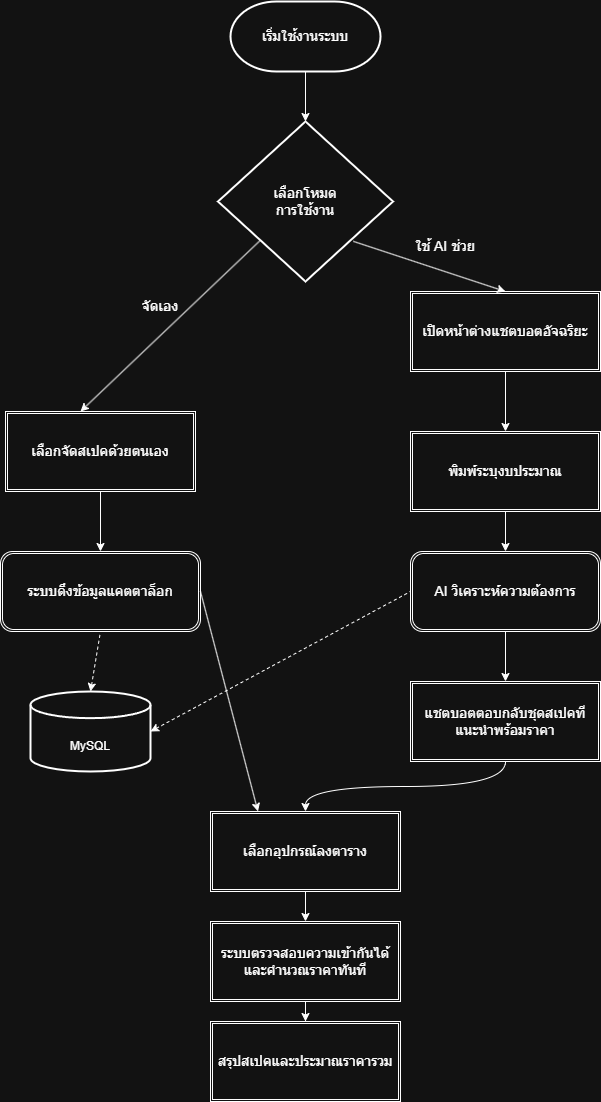

The diagram above was exported from draw.io. Its source (the exported page's mxGraphModel, read from the mxfile embedded in the PNG):
<mxGraphModel dx="2020" dy="1119" grid="1" gridSize="10" guides="1" tooltips="1" connect="1" arrows="1" fold="1" page="1" pageScale="1" pageWidth="1169" pageHeight="1654" math="0" shadow="0">
  <root>
    <mxCell id="0" />
    <mxCell id="1" parent="0" />
    <mxCell id="VfiaPWfbuckK55EgoYN1-1" parent="1" style="strokeWidth=2;html=1;shape=mxgraph.flowchart.terminator;whiteSpace=wrap;" value="" vertex="1">
      <mxGeometry height="70" width="150" x="525" y="40" as="geometry" />
    </mxCell>
    <mxCell id="VfiaPWfbuckK55EgoYN1-2" parent="1" style="strokeWidth=2;html=1;shape=mxgraph.flowchart.decision;whiteSpace=wrap;" value="" vertex="1">
      <mxGeometry height="160" width="175" x="512.5" y="160" as="geometry" />
    </mxCell>
    <mxCell id="VfiaPWfbuckK55EgoYN1-23" edge="1" parent="1" source="VfiaPWfbuckK55EgoYN1-4" style="edgeStyle=orthogonalEdgeStyle;rounded=0;orthogonalLoop=1;jettySize=auto;html=1;" target="VfiaPWfbuckK55EgoYN1-6" value="">
      <mxGeometry relative="1" as="geometry" />
    </mxCell>
    <mxCell id="VfiaPWfbuckK55EgoYN1-4" parent="1" style="shape=ext;double=1;rounded=0;whiteSpace=wrap;html=1;" value="" vertex="1">
      <mxGeometry height="80" width="190" x="705" y="330" as="geometry" />
    </mxCell>
    <mxCell id="VfiaPWfbuckK55EgoYN1-21" edge="1" parent="1" source="VfiaPWfbuckK55EgoYN1-5" style="edgeStyle=orthogonalEdgeStyle;rounded=0;orthogonalLoop=1;jettySize=auto;html=1;" target="VfiaPWfbuckK55EgoYN1-7" value="">
      <mxGeometry relative="1" as="geometry" />
    </mxCell>
    <mxCell id="VfiaPWfbuckK55EgoYN1-5" parent="1" style="shape=ext;double=1;rounded=0;whiteSpace=wrap;html=1;" value="" vertex="1">
      <mxGeometry height="80" width="190" x="300" y="450" as="geometry" />
    </mxCell>
    <mxCell id="VfiaPWfbuckK55EgoYN1-24" edge="1" parent="1" source="VfiaPWfbuckK55EgoYN1-6" style="edgeStyle=orthogonalEdgeStyle;rounded=0;orthogonalLoop=1;jettySize=auto;html=1;" target="VfiaPWfbuckK55EgoYN1-8" value="">
      <mxGeometry relative="1" as="geometry" />
    </mxCell>
    <mxCell id="VfiaPWfbuckK55EgoYN1-6" parent="1" style="shape=ext;double=1;rounded=0;whiteSpace=wrap;html=1;" value="" vertex="1">
      <mxGeometry height="80" width="190" x="705" y="470" as="geometry" />
    </mxCell>
    <mxCell id="VfiaPWfbuckK55EgoYN1-7" parent="1" style="shape=ext;double=1;rounded=1;whiteSpace=wrap;html=1;" value="" vertex="1">
      <mxGeometry height="80" width="200" x="295" y="590" as="geometry" />
    </mxCell>
    <mxCell id="VfiaPWfbuckK55EgoYN1-25" edge="1" parent="1" source="VfiaPWfbuckK55EgoYN1-8" style="edgeStyle=orthogonalEdgeStyle;rounded=0;orthogonalLoop=1;jettySize=auto;html=1;" target="VfiaPWfbuckK55EgoYN1-10" value="">
      <mxGeometry relative="1" as="geometry" />
    </mxCell>
    <mxCell id="VfiaPWfbuckK55EgoYN1-8" parent="1" style="shape=ext;double=1;rounded=1;whiteSpace=wrap;html=1;" value="" vertex="1">
      <mxGeometry height="80" width="190" x="705" y="590" as="geometry" />
    </mxCell>
    <mxCell id="VfiaPWfbuckK55EgoYN1-9" parent="1" style="strokeWidth=2;html=1;shape=mxgraph.flowchart.database;whiteSpace=wrap;" value="" vertex="1">
      <mxGeometry height="80" width="120" x="325" y="730" as="geometry" />
    </mxCell>
    <mxCell id="VfiaPWfbuckK55EgoYN1-26" edge="1" parent="1" source="VfiaPWfbuckK55EgoYN1-10" style="edgeStyle=orthogonalEdgeStyle;rounded=0;orthogonalLoop=1;jettySize=auto;html=1;curved=1;exitX=0.5;exitY=1;exitDx=0;exitDy=0;" target="VfiaPWfbuckK55EgoYN1-12" value="">
      <mxGeometry relative="1" as="geometry" />
    </mxCell>
    <mxCell id="VfiaPWfbuckK55EgoYN1-10" parent="1" style="shape=ext;double=1;rounded=0;whiteSpace=wrap;html=1;" value="" vertex="1">
      <mxGeometry height="80" width="190" x="705" y="720" as="geometry" />
    </mxCell>
    <mxCell id="VfiaPWfbuckK55EgoYN1-32" edge="1" parent="1" source="VfiaPWfbuckK55EgoYN1-12" style="edgeStyle=orthogonalEdgeStyle;rounded=0;orthogonalLoop=1;jettySize=auto;html=1;" target="VfiaPWfbuckK55EgoYN1-13" value="">
      <mxGeometry relative="1" as="geometry" />
    </mxCell>
    <mxCell id="VfiaPWfbuckK55EgoYN1-12" parent="1" style="shape=ext;double=1;rounded=0;whiteSpace=wrap;html=1;" value="" vertex="1">
      <mxGeometry height="80" width="190" x="505" y="850" as="geometry" />
    </mxCell>
    <mxCell id="VfiaPWfbuckK55EgoYN1-33" edge="1" parent="1" source="VfiaPWfbuckK55EgoYN1-13" style="edgeStyle=orthogonalEdgeStyle;rounded=0;orthogonalLoop=1;jettySize=auto;html=1;" target="VfiaPWfbuckK55EgoYN1-14" value="">
      <mxGeometry relative="1" as="geometry" />
    </mxCell>
    <mxCell id="VfiaPWfbuckK55EgoYN1-13" parent="1" style="shape=ext;double=1;rounded=0;whiteSpace=wrap;html=1;" value="" vertex="1">
      <mxGeometry height="80" width="190" x="505" y="960" as="geometry" />
    </mxCell>
    <mxCell id="VfiaPWfbuckK55EgoYN1-14" parent="1" style="shape=ext;double=1;rounded=0;whiteSpace=wrap;html=1;" value="" vertex="1">
      <mxGeometry height="80" width="190" x="505" y="1060" as="geometry" />
    </mxCell>
    <mxCell id="VfiaPWfbuckK55EgoYN1-15" edge="1" parent="1" source="VfiaPWfbuckK55EgoYN1-1" style="endArrow=classic;html=1;rounded=0;entryX=0.5;entryY=0;entryDx=0;entryDy=0;entryPerimeter=0;exitX=0.5;exitY=1;exitDx=0;exitDy=0;exitPerimeter=0;" target="VfiaPWfbuckK55EgoYN1-2" value="">
      <mxGeometry height="50" relative="1" width="50" as="geometry">
        <Array as="points" />
        <mxPoint x="605" y="120" as="sourcePoint" />
        <mxPoint x="595" y="200" as="targetPoint" />
      </mxGeometry>
    </mxCell>
    <mxCell id="VfiaPWfbuckK55EgoYN1-18" edge="1" parent="1" style="endArrow=classic;html=1;rounded=0;entryX=0.462;entryY=-0.025;entryDx=0;entryDy=0;entryPerimeter=0;exitX=0.316;exitY=0.771;exitDx=0;exitDy=0;exitPerimeter=0;" value="">
      <mxGeometry height="50" relative="1" width="50" as="geometry">
        <mxPoint x="555.04" y="278.6399999999999" as="sourcePoint" />
        <mxPoint x="375.02" y="450" as="targetPoint" />
      </mxGeometry>
    </mxCell>
    <mxCell id="VfiaPWfbuckK55EgoYN1-19" edge="1" parent="1" source="VfiaPWfbuckK55EgoYN1-2" style="endArrow=classic;html=1;rounded=0;entryX=0.5;entryY=0;entryDx=0;entryDy=0;exitX=0.773;exitY=0.749;exitDx=0;exitDy=0;exitPerimeter=0;" target="VfiaPWfbuckK55EgoYN1-4" value="">
      <mxGeometry height="50" relative="1" width="50" as="geometry">
        <mxPoint x="765.02" y="259.9999999999999" as="sourcePoint" />
        <mxPoint x="585" y="431.36" as="targetPoint" />
      </mxGeometry>
    </mxCell>
    <mxCell id="VfiaPWfbuckK55EgoYN1-27" edge="1" parent="1" source="VfiaPWfbuckK55EgoYN1-9" style="endArrow=none;dashed=1;html=1;rounded=0;exitX=1;exitY=0.5;exitDx=0;exitDy=0;exitPerimeter=0;startArrow=classic;startFill=1;entryX=0;entryY=0.5;entryDx=0;entryDy=0;" target="VfiaPWfbuckK55EgoYN1-8" value="">
      <mxGeometry height="50" relative="1" width="50" as="geometry">
        <mxPoint x="645" y="680" as="sourcePoint" />
        <mxPoint x="695" y="630" as="targetPoint" />
      </mxGeometry>
    </mxCell>
    <mxCell id="VfiaPWfbuckK55EgoYN1-28" edge="1" parent="1" source="VfiaPWfbuckK55EgoYN1-9" style="endArrow=none;dashed=1;html=1;rounded=0;entryX=0.5;entryY=1;entryDx=0;entryDy=0;exitX=0.5;exitY=0;exitDx=0;exitDy=0;exitPerimeter=0;startArrow=classic;startFill=1;" target="VfiaPWfbuckK55EgoYN1-7" value="">
      <mxGeometry height="50" relative="1" width="50" as="geometry">
        <mxPoint x="385" y="730" as="sourcePoint" />
        <mxPoint x="435" y="680" as="targetPoint" />
      </mxGeometry>
    </mxCell>
    <mxCell id="VfiaPWfbuckK55EgoYN1-31" edge="1" parent="1" source="VfiaPWfbuckK55EgoYN1-7" style="endArrow=classic;html=1;rounded=0;exitX=1;exitY=0.5;exitDx=0;exitDy=0;entryX=0.25;entryY=0;entryDx=0;entryDy=0;startArrow=none;startFill=0;endFill=1;" target="VfiaPWfbuckK55EgoYN1-12" value="">
      <mxGeometry height="50" relative="1" width="50" as="geometry">
        <mxPoint x="525" y="700" as="sourcePoint" />
        <mxPoint x="575" y="650" as="targetPoint" />
      </mxGeometry>
    </mxCell>
    <mxCell id="VfiaPWfbuckK55EgoYN1-34" parent="1" style="text;html=1;whiteSpace=wrap;strokeColor=none;fillColor=none;align=center;verticalAlign=middle;rounded=0;" value="MySQL" vertex="1">
      <mxGeometry height="30" width="60" x="355" y="770" as="geometry" />
    </mxCell>
    <mxCell id="VfiaPWfbuckK55EgoYN1-36" parent="1" style="text;html=1;whiteSpace=wrap;strokeColor=none;fillColor=none;align=center;verticalAlign=middle;rounded=0;fontSize=14;" value="เริ่มใช้งานระบบ" vertex="1">
      <mxGeometry height="30" width="90" x="555" y="60" as="geometry" />
    </mxCell>
    <mxCell id="VfiaPWfbuckK55EgoYN1-37" parent="1" style="text;html=1;whiteSpace=wrap;strokeColor=none;fillColor=none;align=center;verticalAlign=middle;rounded=0;fontSize=14;" value="เลือกโหมด&lt;div&gt;การใช้งาน&lt;/div&gt;" vertex="1">
      <mxGeometry height="60" width="110" x="545" y="210" as="geometry" />
    </mxCell>
    <mxCell id="TBtPL2qB81Jt72Vfrfo2-1" parent="1" style="text;html=1;whiteSpace=wrap;strokeColor=none;fillColor=none;align=center;verticalAlign=middle;rounded=0;fontSize=14;" value="จัดเอง" vertex="1">
      <mxGeometry height="50" width="70" x="420" y="320" as="geometry" />
    </mxCell>
    <mxCell id="TBtPL2qB81Jt72Vfrfo2-2" parent="1" style="text;html=1;whiteSpace=wrap;strokeColor=none;fillColor=none;align=center;verticalAlign=middle;rounded=0;fontSize=14;" value="ใช้ AI ช่วย" vertex="1">
      <mxGeometry height="50" width="70" x="705" y="260" as="geometry" />
    </mxCell>
    <mxCell id="TBtPL2qB81Jt72Vfrfo2-3" parent="1" style="text;html=1;whiteSpace=wrap;strokeColor=none;fillColor=none;align=center;verticalAlign=middle;rounded=0;fontSize=14;" value="เปิดหน้าต่างแชตบอตอัจฉริยะ" vertex="1">
      <mxGeometry height="50" width="180" x="710" y="345" as="geometry" />
    </mxCell>
    <mxCell id="TBtPL2qB81Jt72Vfrfo2-4" parent="1" style="text;html=1;whiteSpace=wrap;strokeColor=none;fillColor=none;align=center;verticalAlign=middle;rounded=0;fontSize=14;" value="พิมพ์ระบุงบประมาณ" vertex="1">
      <mxGeometry height="50" width="180" x="710" y="485" as="geometry" />
    </mxCell>
    <mxCell id="TBtPL2qB81Jt72Vfrfo2-5" parent="1" style="text;html=1;whiteSpace=wrap;strokeColor=none;fillColor=none;align=center;verticalAlign=middle;rounded=0;fontSize=14;" value="เลือกจัดสเปคด้วยตนเอง" vertex="1">
      <mxGeometry height="50" width="180" x="305" y="465" as="geometry" />
    </mxCell>
    <mxCell id="TBtPL2qB81Jt72Vfrfo2-6" parent="1" style="text;html=1;whiteSpace=wrap;strokeColor=none;fillColor=none;align=center;verticalAlign=middle;rounded=0;fontSize=14;" value="ระบบดึงข้อมูลแคตตาล็อก" vertex="1">
      <mxGeometry height="50" width="180" x="305" y="605" as="geometry" />
    </mxCell>
    <mxCell id="TBtPL2qB81Jt72Vfrfo2-7" parent="1" style="text;html=1;whiteSpace=wrap;strokeColor=none;fillColor=none;align=center;verticalAlign=middle;rounded=0;fontSize=14;" value="AI วิเคราะห์ความต้องการ" vertex="1">
      <mxGeometry height="50" width="180" x="710" y="605" as="geometry" />
    </mxCell>
    <mxCell id="TBtPL2qB81Jt72Vfrfo2-8" parent="1" style="text;html=1;whiteSpace=wrap;strokeColor=none;fillColor=none;align=center;verticalAlign=middle;rounded=0;fontSize=14;" value="แชตบอตตอบกลับชุดสเปคทีแนะนำพร้อมราคา" vertex="1">
      <mxGeometry height="50" width="180" x="710" y="735" as="geometry" />
    </mxCell>
    <mxCell id="TBtPL2qB81Jt72Vfrfo2-9" parent="1" style="text;html=1;whiteSpace=wrap;strokeColor=none;fillColor=none;align=center;verticalAlign=middle;rounded=0;fontSize=14;" value="เลือกอุปกรณ์ลงตาราง" vertex="1">
      <mxGeometry height="50" width="180" x="510" y="865" as="geometry" />
    </mxCell>
    <mxCell id="TBtPL2qB81Jt72Vfrfo2-10" parent="1" style="text;html=1;whiteSpace=wrap;strokeColor=none;fillColor=none;align=center;verticalAlign=middle;rounded=0;fontSize=14;" value="ระบบตรวจสอบความเข้ากันได้และคำนวณราคาทันที" vertex="1">
      <mxGeometry height="50" width="180" x="510" y="975" as="geometry" />
    </mxCell>
    <mxCell id="TBtPL2qB81Jt72Vfrfo2-11" parent="1" style="text;html=1;whiteSpace=wrap;strokeColor=none;fillColor=none;align=center;verticalAlign=middle;rounded=0;fontSize=14;" value="สรุปสเปคและประมาณราคารวม" vertex="1">
      <mxGeometry height="50" width="180" x="510" y="1075" as="geometry" />
    </mxCell>
  </root>
</mxGraphModel>